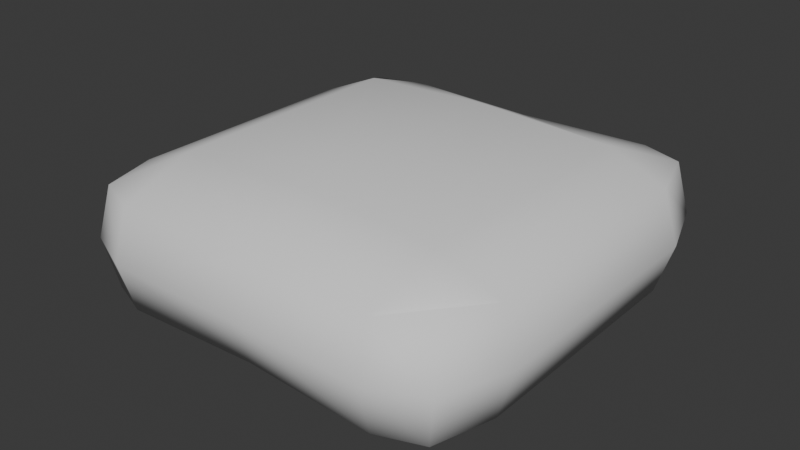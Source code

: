 # Source: Pillow.blend  (saved by Blender 4.1.24; exported with 4.5.12 LTS)
import bpy
from mathutils import Matrix  # noqa: F401  (used for matrix-valued properties, if any)

bpy.ops.wm.read_factory_settings(use_empty=True)
scene = bpy.context.scene
scene.name = 'Scene'

# ---- collections
col_collection = bpy.data.collections.new('Collection'); scene.collection.children.link(col_collection)

# ---- world
world_world = bpy.data.worlds.new('World'); scene.world = world_world
world_world.use_nodes = True; world_world.node_tree.nodes.clear()
_N = world_world.node_tree.nodes; _L = world_world.node_tree.links
n0 = _N.new('ShaderNodeOutputWorld'); n0.name = 'World Output'; n0.location = (300, 300)
n1 = _N.new('ShaderNodeBackground'); n1.name = 'Background'; n1.location = (10, 300)
n1.inputs[0].default_value = (0.05088, 0.05088, 0.05088, 1.0)
_L.new(n1.outputs[0], n0.inputs[0])
n0.is_active_output = True
world_world.color = (0.05088, 0.05088, 0.05088)
world_world.use_sun_shadow = False
world_world.sun_shadow_jitter_overblur = 0.0

# ---- meshes
me_cube_001 = bpy.data.meshes.new('Cube.001')
me_cube_001.from_pydata([(-0.8708, -0.8786, -0.3661), (-0.8691, -0.8796, 0.3712), (-0.8691, 0.8796, -0.3712), (-0.8708, 0.8786, 0.3661), (0.8691, -0.8796, -0.3712), (0.8708, -0.8786, 0.3661), (0.8708, 0.8786, -0.3661), (0.8691, 0.8796, 0.3712), (-0.956, 0.5945, -0.3642), (-0.9539, -0.5944, -0.3602), (-0.956, -0.5945, 0.3642), (-0.9539, 0.5944, 0.3602), (0.956, -0.5945, -0.3642), (0.9539, 0.5944, -0.3602), (0.956, 0.5945, 0.3642), (0.9539, -0.5944, 0.3602), (0.6606, 0.9592, -0.3609), (0.00084, 0.9307, -0.3575), (-0.6586, 0.9616, -0.3646), (-0.6606, 0.9592, 0.3609), (-0.00084, 0.9307, 0.3575), (0.6586, 0.9616, 0.3646), (-0.6606, -0.9592, -0.3609), (-0.00084, -0.9307, -0.3575), (0.6586, -0.9616, -0.3646), (0.6606, -0.9592, 0.3609), (0.00084, -0.9307, 0.3575), (-0.6586, -0.9616, 0.3646), (-0.6706, 0.6012, 0.5394), (-0.0006225, 0.5967, 0.5837), (0.6693, 0.601, 0.5388), (-0.6693, -0.601, 0.5388), (0.0006226, -0.5967, 0.5837), (0.6706, -0.6012, 0.5394), (0.6706, 0.6012, -0.5394), (0.0006225, 0.5967, -0.5837), (-0.6693, 0.601, -0.5388), (0.6693, -0.601, -0.5388), (-0.0006226, -0.5967, -0.5837), (-0.6706, -0.6012, -0.5394), (-0.9191, -0.9212, 0.002508), (-0.9191, 0.9212, -0.002508), (0.9191, 0.9212, 0.002508), (0.9191, -0.9212, -0.002508), (1.033, 0.5986, 0.001684), (1.033, -0.5986, -0.001684), (-1.033, -0.5986, 0.001684), (-1.033, 0.5986, -0.001684), (0.6646, -1.032, -0.001605), (3.032e-08, -1.026, 9.235e-08), (-0.6646, -1.032, 0.001605), (-0.6646, 1.032, -0.001605), (-1.337e-08, 1.026, -1.748e-08), (0.6646, 1.032, 0.001605)], [], [(47, 11, 3, 41), (53, 21, 7, 42), (45, 15, 5, 43), (50, 27, 1, 40), (37, 12, 4, 24), (31, 10, 1, 27), (19, 3, 11, 28), (28, 31, 32, 29), (16, 6, 13, 34), (34, 37, 38, 35), (42, 7, 14, 44), (14, 15, 45, 44), (40, 1, 10, 46), (10, 11, 47, 46), (35, 38, 39, 36), (12, 37, 34, 13), (8, 36, 39, 9), (17, 35, 36, 18), (2, 18, 36, 8), (16, 34, 35, 17), (29, 32, 33, 30), (10, 31, 28, 11), (14, 30, 33, 15), (20, 29, 30, 21), (7, 21, 30, 14), (19, 28, 29, 20), (32, 26, 25, 33), (15, 33, 25, 5), (31, 27, 26, 32), (38, 23, 22, 39), (9, 39, 22, 0), (37, 24, 23, 38), (24, 48, 49, 23), (43, 5, 25, 48), (26, 27, 50, 49), (19, 20, 52, 51), (41, 3, 19, 51), (20, 21, 53, 52), (25, 26, 49, 48), (17, 52, 53, 16), (2, 41, 51, 18), (18, 51, 52, 17), (23, 49, 50, 22), (4, 43, 48, 24), (9, 46, 47, 8), (0, 40, 46, 9), (13, 44, 45, 12), (6, 42, 44, 13), (22, 50, 40, 0), (12, 45, 43, 4), (16, 53, 42, 6), (8, 47, 41, 2)])
me_cube_001.polygons.foreach_set('use_smooth', [True] * 52)
_uv = me_cube_001.uv_layers.new(name='UVMap')
_uv.uv.foreach_set('vector', [0.4822, 0.8998, 0.5768, 0.8952, 0.5786, 0.9652, 0.4822, 0.9785, 0.2894, 0.5691, 0.1944, 0.5703, 0.1929, 0.5153, 0.2893, 0.5025, 0.675, 0.8904, 0.7696, 0.8923, 0.7714, 0.9691, 0.675, 0.9785, 0.09652, 0.5691, 0.00155, 0.5703, 2.612e-08, 0.5153, 0.09648, 0.5025, 0.5724, 0.09434, 0.5, 0.09618, 0.5225, 0.02155, 0.5775, 1.402e-08, 0.4276, 0.4081, 0.5, 0.4063, 0.4775, 0.4809, 0.4225, 0.5025, 0.4221, 4.468e-07, 0.4771, 0.021, 0.4988, 0.09529, 0.4273, 0.09364, 0.4273, 0.09364, 0.4276, 0.4081, 0.2532, 0.4073, 0.2529, 0.09512, 0.5779, 0.5025, 0.5229, 0.4815, 0.5012, 0.4072, 0.5727, 0.4088, 0.5727, 0.4088, 0.5724, 0.09434, 0.7468, 0.09515, 0.7471, 0.4074, 0.6749, 0.5025, 0.7714, 0.515, 0.7698, 0.5851, 0.6749, 0.5811, 0.7698, 0.5851, 0.7696, 0.8923, 0.675, 0.8904, 0.6749, 0.5811, 0.4821, 0.5025, 0.5786, 0.5109, 0.577, 0.5881, 0.4822, 0.5905, 0.577, 0.5881, 0.5768, 0.8952, 0.4822, 0.8998, 0.4822, 0.5905, 0.7471, 0.4074, 0.7468, 0.09515, 0.9224, 0.09366, 0.9227, 0.4082, 0.5, 0.09618, 0.5724, 0.09434, 0.5727, 0.4088, 0.5012, 0.4072, 1.0, 0.4063, 0.9227, 0.4082, 0.9224, 0.09366, 0.9989, 0.09529, 0.7503, 0.4947, 0.7471, 0.4074, 0.9227, 0.4082, 0.9225, 0.5025, 0.9773, 0.4809, 0.9225, 0.5025, 0.9227, 0.4082, 1.0, 0.4063, 0.5779, 0.5025, 0.5727, 0.4088, 0.7471, 0.4074, 0.7503, 0.4947, 0.2529, 0.09512, 0.2532, 0.4073, 0.07756, 0.4088, 0.07731, 0.09432, 0.5, 0.4063, 0.4276, 0.4081, 0.4273, 0.09364, 0.4988, 0.09529, 3.56e-09, 0.09618, 0.07731, 0.09432, 0.07756, 0.4088, 0.001054, 0.4072, 0.2497, 0.007775, 0.2529, 0.09512, 0.07731, 0.09432, 0.0775, 7.412e-09, 0.02265, 0.02155, 0.0775, 7.412e-09, 0.07731, 0.09432, 3.56e-09, 0.09618, 0.4221, 4.468e-07, 0.4273, 0.09364, 0.2529, 0.09512, 0.2497, 0.007775, 0.2532, 0.4073, 0.2501, 0.4947, 0.07785, 0.5025, 0.07756, 0.4088, 0.001054, 0.4072, 0.07756, 0.4088, 0.07785, 0.5025, 0.02298, 0.4815, 0.4276, 0.4081, 0.4225, 0.5025, 0.2501, 0.4947, 0.2532, 0.4073, 0.7468, 0.09515, 0.7499, 0.007774, 0.9222, 2.38e-08, 0.9224, 0.09366, 0.9989, 0.09529, 0.9224, 0.09366, 0.9222, 2.38e-08, 0.977, 0.021, 0.5724, 0.09434, 0.5775, 1.402e-08, 0.7499, 0.007774, 0.7468, 0.09515, 0.1913, 0.9155, 0.09634, 0.9168, 0.09643, 0.7429, 0.19, 0.743, 0.09638, 0.9834, -7.053e-09, 0.9704, 0.001518, 0.9154, 0.09634, 0.9168, 0.002901, 0.7429, 0.00155, 0.5703, 0.09652, 0.5691, 0.09643, 0.7429, 0.1944, 0.9154, 0.1958, 0.7429, 0.2893, 0.7429, 0.2892, 0.9168, 0.2892, 0.9834, 0.1929, 0.9704, 0.1944, 0.9154, 0.2892, 0.9168, 0.1958, 0.7429, 0.1944, 0.5703, 0.2894, 0.5691, 0.2893, 0.7429, 0.001518, 0.9154, 0.002901, 0.7429, 0.09643, 0.7429, 0.09634, 0.9168, 0.3828, 0.743, 0.2893, 0.7429, 0.2894, 0.5691, 0.3842, 0.5704, 0.3857, 0.9706, 0.2892, 0.9834, 0.2892, 0.9168, 0.3842, 0.9155, 0.3842, 0.9155, 0.2892, 0.9168, 0.2893, 0.7429, 0.3828, 0.743, 0.19, 0.743, 0.09643, 0.7429, 0.09652, 0.5691, 0.1913, 0.5704, 0.1929, 0.9706, 0.09638, 0.9834, 0.09634, 0.9168, 0.1913, 0.9155, 0.3875, 0.5886, 0.4822, 0.5905, 0.4822, 0.8998, 0.3873, 0.8958, 0.3857, 0.5118, 0.4821, 0.5025, 0.4822, 0.5905, 0.3875, 0.5886, 0.5803, 0.5858, 0.6749, 0.5811, 0.675, 0.8904, 0.5802, 0.8928, 0.5786, 0.5158, 0.6749, 0.5025, 0.6749, 0.5811, 0.5803, 0.5858, 0.1913, 0.5704, 0.09652, 0.5691, 0.09648, 0.5025, 0.1929, 0.5154, 0.5802, 0.8928, 0.675, 0.8904, 0.675, 0.9785, 0.5786, 0.9701, 0.3842, 0.5704, 0.2894, 0.5691, 0.2893, 0.5025, 0.3857, 0.5154, 0.3873, 0.8958, 0.4822, 0.8998, 0.4822, 0.9785, 0.3857, 0.9659])
me_cube_001.update()

# ---- objects
ob_cube = bpy.data.objects.new('Cube', me_cube_001)

# ---- transforms, parenting, visibility, modifiers, constraints
ob_cube.location = (0.0, 0.0, 0.0)
ob_cube.scale = (1.0, 1.0, 0.6815)

# ---- collection membership
col_collection.objects.link(ob_cube)

# ---- scene / render settings (as saved in the file)
scene.frame_start = 1; scene.frame_end = 250; scene.frame_set(1)
scene.render.engine = 'BLENDER_EEVEE_NEXT'
scene.cycles.sampling_pattern = 'TABULATED_SOBOL'
scene.eevee.ray_tracing_options.trace_max_roughness = 0.0
bpy.context.view_layer.update()

# ---- added for rendering (the .blend has no active camera and no usable light): camera, sun
cam_auto = bpy.data.cameras.new('AutoCamera')
cam_auto.lens = 50.0
cam_auto.sensor_width = 36.0
cam_auto.clip_end = 1000.0
ob_auto_camera = bpy.data.objects.new('AutoCamera', cam_auto)
scene.collection.objects.link(ob_auto_camera)
ob_auto_camera.location = (2.80074, -3.36088, 2.24059)
ob_auto_camera.rotation_euler = (1.09748, -7.21219e-08, 0.694738)
scene.camera = ob_auto_camera
light_auto_sun = bpy.data.lights.new('AutoSun', 'SUN')
light_auto_sun.energy = 3.0
light_auto_sun.angle = 0.0523599
ob_auto_sun = bpy.data.objects.new('AutoSun', light_auto_sun)
scene.collection.objects.link(ob_auto_sun)
ob_auto_sun.rotation_euler = (0.872665, 0.174533, 0.523599)
bpy.context.view_layer.update()
